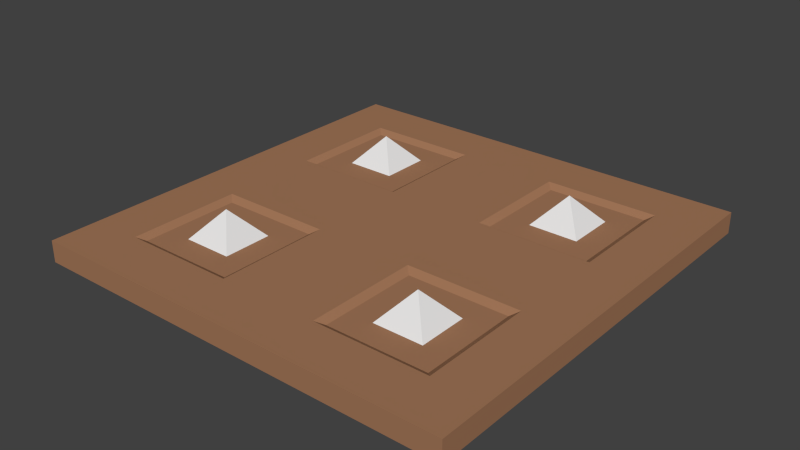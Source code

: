 # Source: TrapFloorSpikes.blend  (saved by Blender 2.72.0; exported with 4.5.12 LTS)
import bpy
from mathutils import Matrix  # noqa: F401  (used for matrix-valued properties, if any)

bpy.ops.wm.read_factory_settings(use_empty=True)
scene = bpy.context.scene
scene.name = 'Scene'

# ---- collections
col_collection_1 = bpy.data.collections.new('Collection 1'); scene.collection.children.link(col_collection_1)

# ---- materials (node trees are filled in below, after node groups)
mat_wood = bpy.data.materials.new('Wood')
mat_wood.alpha_threshold = 0.0
mat_wood.use_transparent_shadow = False
mat_wood.diffuse_color = (0.3672, 0.185, 0.1003, 1.0)
mat_wood.roughness = 0.5
mat_wood.specular_intensity = 0.0
mat_wood.line_color = (0.0, 0.0, 0.0, 1.0)
mat_steel = bpy.data.materials.new('Steel')
mat_steel.alpha_threshold = 0.0
mat_steel.use_transparent_shadow = False
mat_steel.roughness = 0.5
mat_steel.specular_intensity = 0.9875

# ---- material node trees

# ---- world
world_world = bpy.data.worlds.new('World'); scene.world = world_world
world_world.color = (0.05088, 0.05088, 0.05088)
world_world.use_sun_shadow = False
world_world.sun_shadow_jitter_overblur = 0.0
world_world.cycles.sampling_method = 'MANUAL'
world_world.cycles.sample_map_resolution = 256

# ---- meshes
me_cube = bpy.data.meshes.new('Cube')
me_cube.from_pydata([(0.504, 0.504, -0.02009), (0.504, -0.504, -0.02009), (-0.504, -0.504, -0.02009), (-0.504, 0.504, -0.02009), (0.504, 0.504, 0.03031), (0.504, -0.504, 0.03031), (-0.504, -0.504, 0.03031), (-0.504, 0.504, 0.03031), (0.504, -2.373e-07, 0.03031), (1.337e-07, 0.504, 0.03031), (-2.569e-07, -0.504, 0.03031), (-0.504, 1.232e-07, 0.03031), (-6.161e-08, -5.707e-08, 0.03031), (-0.1182, -0.1182, 0.03031), (-0.3858, -0.1182, 0.03031), (-0.3858, -0.3858, 0.03031), (-0.1182, -0.3858, 0.03031), (0.3858, -0.1182, 0.03031), (0.1182, -0.1182, 0.03031), (0.1182, -0.3858, 0.03031), (0.3858, -0.3858, 0.03031), (0.3858, 0.3858, 0.03031), (0.1182, 0.3858, 0.03031), (0.1182, 0.1182, 0.03031), (0.3858, 0.1182, 0.03031), (-0.1182, 0.3858, 0.03031), (-0.3858, 0.3858, 0.03031), (-0.3858, 0.1182, 0.03031), (-0.1182, 0.1182, 0.03031), (-0.3693, -0.1347, 0.02017), (-0.1347, -0.1347, 0.02017), (-0.1347, -0.3693, 0.02017), (-0.3693, -0.3693, 0.02017), (0.1347, -0.1347, 0.02017), (0.3693, -0.1347, 0.02017), (0.3693, -0.3693, 0.02017), (0.1347, -0.3693, 0.02017), (0.3693, 0.3693, 0.02017), (0.1347, 0.3693, 0.02017), (0.3693, 0.1347, 0.02017), (0.1347, 0.1347, 0.02017), (-0.1347, 0.3693, 0.02017), (-0.3693, 0.3693, 0.02017), (-0.1347, 0.1347, 0.02017), (-0.3693, 0.1347, 0.02017)], [], [(0, 1, 2, 3), (30, 29, 32, 31), (0, 4, 8, 5, 1), (1, 5, 10, 6, 2), (2, 6, 11, 7, 3), (4, 0, 3, 7, 9), (34, 33, 36, 35), (37, 38, 40, 39), (41, 42, 44, 43), (12, 11, 14, 13), (11, 6, 15, 14), (6, 10, 16, 15), (10, 12, 13, 16), (8, 12, 18, 17), (12, 10, 19, 18), (10, 5, 20, 19), (5, 8, 17, 20), (4, 9, 22, 21), (9, 12, 23, 22), (12, 8, 24, 23), (8, 4, 21, 24), (9, 7, 26, 25), (7, 11, 27, 26), (11, 12, 28, 27), (12, 9, 25, 28), (29, 30, 13, 14), (30, 31, 16, 13), (32, 29, 14, 15), (31, 32, 15, 16), (33, 34, 17, 18), (34, 35, 20, 17), (36, 33, 18, 19), (35, 36, 19, 20), (38, 37, 21, 22), (37, 39, 24, 21), (40, 38, 22, 23), (39, 40, 23, 24), (42, 41, 25, 26), (41, 43, 28, 25), (44, 42, 26, 27), (43, 44, 27, 28)])
me_cube.materials.append(mat_wood)
me_cube.use_remesh_preserve_volume = False
me_cube.use_remesh_preserve_attributes = False
me_cube.use_mirror_vertex_groups = False
me_cube.update()
me_cone_002 = bpy.data.meshes.new('Cone.002')
me_cone_002.from_pydata([(-0.3411, 0.3411, -0.02016), (-0.1629, 0.3411, -0.02016), (-0.1629, 0.1629, -0.02016), (-0.252, 0.252, 0.08064), (-0.3411, 0.1629, -0.02016), (-0.3411, -0.1629, -0.02016), (-0.1629, -0.1629, -0.02016), (-0.1629, -0.3411, -0.02016), (-0.252, -0.252, 0.08064), (-0.3411, -0.3411, -0.02016), (0.1629, 0.3411, -0.02016), (0.3411, 0.3411, -0.02016), (0.3411, 0.1629, -0.02016), (0.252, 0.252, 0.08064), (0.1629, 0.1629, -0.02016), (0.1629, -0.1629, -0.02016), (0.3411, -0.1629, -0.02016), (0.3411, -0.3411, -0.02016), (0.252, -0.252, 0.08064), (0.1629, -0.3411, -0.02016)], [], [(2, 3, 4), (0, 3, 1), (4, 3, 0), (1, 3, 2), (0, 1, 2, 4), (7, 8, 9), (5, 8, 6), (9, 8, 5), (6, 8, 7), (5, 6, 7, 9), (12, 13, 14), (10, 13, 11), (14, 13, 10), (11, 13, 12), (10, 11, 12, 14), (17, 18, 19), (15, 18, 16), (19, 18, 15), (16, 18, 17), (15, 16, 17, 19)])
me_cone_002.materials.append(mat_steel)
me_cone_002.use_remesh_preserve_volume = False
me_cone_002.use_remesh_preserve_attributes = False
me_cone_002.use_mirror_vertex_groups = False
me_cone_002.update()

# ---- objects
ob_base = bpy.data.objects.new('Base', me_cube)
ob_spikes = bpy.data.objects.new('Spikes', me_cone_002)

# ---- transforms, parenting, visibility, modifiers, constraints
ob_base.location = (0.0, 0.0, 0.0)
ob_base.lock_rotations_4d = False
ob_base.empty_display_type = 'ARROWS'
ob_base.lineart.crease_threshold = 0.0
ob_spikes.parent = ob_base
ob_spikes.location = (1.35e-08, 3.306e-08, 0.005111)
ob_spikes.lineart.crease_threshold = 0.0

# ---- collection membership
col_collection_1.objects.link(ob_base)
col_collection_1.objects.link(ob_spikes)

# ---- scene / render settings (as saved in the file)
scene.frame_start = 1; scene.frame_end = 250; scene.frame_set(26)
scene.render.engine = 'BLENDER_EEVEE_NEXT'
scene.render.resolution_percentage = 50
scene.render.dither_intensity = 0.0
scene.cycles.use_denoising = False
scene.cycles.samples = 10
scene.cycles.sampling_pattern = 'TABULATED_SOBOL'
scene.cycles.light_sampling_threshold = 0.0
scene.cycles.use_adaptive_sampling = False
scene.cycles.use_light_tree = False
scene.cycles.blur_glossy = 0.0
scene.cycles.pixel_filter_type = 'GAUSSIAN'
scene.cycles.sample_clamp_indirect = 0.0
scene.view_settings.view_transform = 'Standard'
bpy.context.view_layer.update()

# ---- added for rendering (the .blend has no active camera and no usable light): camera, sun
cam_auto = bpy.data.cameras.new('AutoCamera')
cam_auto.lens = 50.0
cam_auto.sensor_width = 36.0
cam_auto.clip_end = 1000.0
ob_auto_camera = bpy.data.objects.new('AutoCamera', cam_auto)
scene.collection.objects.link(ob_auto_camera)
ob_auto_camera.location = (1.32258, -1.5871, 1.0909)
ob_auto_camera.rotation_euler = (1.09748, -7.21219e-08, 0.694738)
scene.camera = ob_auto_camera
light_auto_sun = bpy.data.lights.new('AutoSun', 'SUN')
light_auto_sun.energy = 3.0
light_auto_sun.angle = 0.0523599
ob_auto_sun = bpy.data.objects.new('AutoSun', light_auto_sun)
scene.collection.objects.link(ob_auto_sun)
ob_auto_sun.rotation_euler = (0.872665, 0.174533, 0.523599)
bpy.context.view_layer.update()
